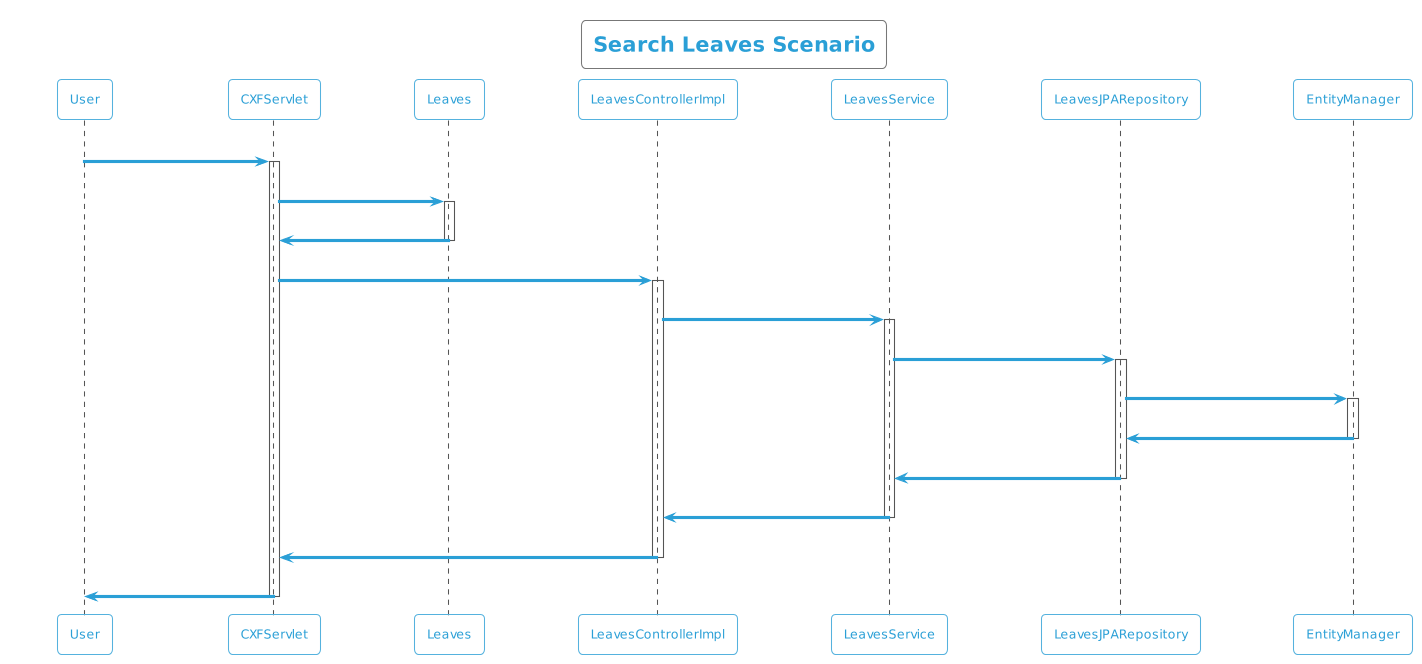

The diagram above was rendered by PlantUML. Its source (embedded in the PNG):
@startuml
!theme cyborg-outline
title Search Leaves Scenario
participant User
User -> CXFServlet: GET, Leaves
activate CXFServlet
CXFServlet -> Leaves: << search >>
activate Leaves
Leaves -> CXFServlet: << instance >>
deactivate Leaves
CXFServlet -> LeavesControllerImpl: search(:Leaves)
activate LeavesControllerImpl
LeavesControllerImpl -> LeavesService: search(:Leaves)
activate LeavesService
LeavesService -> LeavesJPARepository: search(:Leaves)
activate LeavesJPARepository
LeavesJPARepository -> EntityManager: response(:Leaves)
activate EntityManager
EntityManager -> LeavesJPARepository: << persisted Leaves >>
deactivate EntityManager
LeavesJPARepository -> LeavesService: << persisted Leaves >>
deactivate LeavesJPARepository
LeavesService -> LeavesControllerImpl: << persisted Leaves >>
deactivate LeavesService
LeavesControllerImpl -> CXFServlet: << persisted Leaves >>
deactivate LeavesControllerImpl
CXFServlet -> User: marshalled Leaves XML
deactivate CXFServlet
@enduml